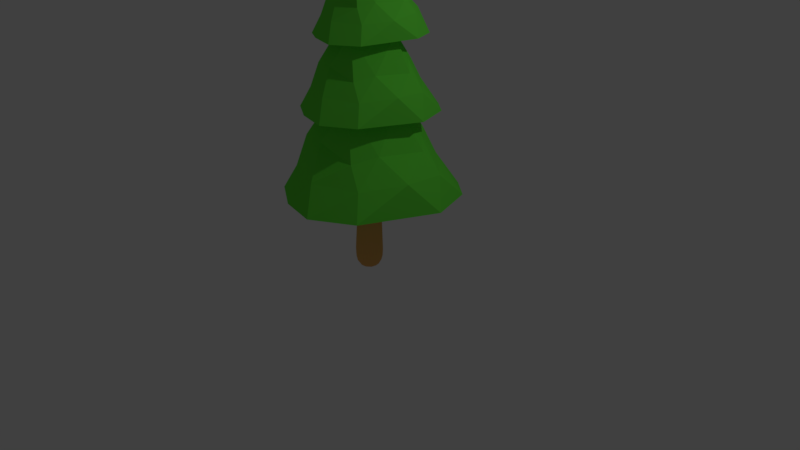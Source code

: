 # Source: conetree.blend  (saved by Blender 2.78.0; exported with 4.5.12 LTS)
import bpy
from mathutils import Matrix  # noqa: F401  (used for matrix-valued properties, if any)

bpy.ops.wm.read_factory_settings(use_empty=True)
scene = bpy.context.scene
scene.name = 'Scene'

# ---- collections
col_collection_1 = bpy.data.collections.new('Collection 1'); scene.collection.children.link(col_collection_1)

# ---- materials (node trees are filled in below, after node groups)
mat_leaves = bpy.data.materials.new('Leaves')
mat_leaves.alpha_threshold = 0.0
mat_leaves.use_transparent_shadow = False
mat_leaves.diffuse_color = (0.1397, 0.8, 0.05663, 1.0)
mat_leaves.roughness = 0.5
mat_basecolor = bpy.data.materials.new('BaseColor')
mat_basecolor.alpha_threshold = 0.0
mat_basecolor.use_transparent_shadow = False
mat_basecolor.diffuse_color = (0.8, 0.416, 0.1216, 1.0)
mat_basecolor.roughness = 0.5
mat_basecolor.line_color = (0.0, 0.0, 0.0, 1.0)

# ---- material node trees

# ---- world
world_world = bpy.data.worlds.new('World'); scene.world = world_world
world_world.color = (0.05088, 0.05088, 0.05088)
world_world.use_sun_shadow = False
world_world.sun_shadow_jitter_overblur = 0.0
world_world.cycles.sampling_method = 'MANUAL'

# ---- cameras
cam_camera = bpy.data.cameras.new('Camera')
cam_camera.clip_end = 100.0
cam_camera.lens = 35.0
cam_camera.sensor_width = 32.0
cam_camera.sensor_height = 18.0
cam_camera.ortho_scale = 7.314
cam_camera.dof.focus_distance = 0.0
cam_camera.dof.aperture_fstop = 128.0

# ---- lights
light_lamp = bpy.data.lights.new('Lamp', 'POINT')
light_lamp.transmission_factor = 0.0
light_lamp.cutoff_distance = 30.0
light_lamp.energy = 100.0
light_lamp.shadow_buffer_clip_start = 1.001
light_lamp.shadow_soft_size = 0.1
light_lamp.shadow_maximum_resolution = 0.006
light_lamp.use_absolute_resolution = True

# ---- meshes
me_icosphere_001 = bpy.data.meshes.new('Icosphere.001')
me_icosphere_001.from_pydata([(0.5263, -0.636, 0.7759), (-0.2792, -0.8154, 0.7808), (-0.9727, 0.05743, 0.7962), (-0.3955, 0.7944, 0.8201), (0.6595, 0.6076, 0.7915), (0.3009, -0.5003, 1.264), (-0.5252, -0.3653, 1.311), (-0.512, 0.3224, 1.377), (0.1636, 0.5242, 1.346), (0.6034, 0.1275, 1.315), (-0.008972, -0.01508, 2.487), (0.3262, -0.3531, 0.7636), (0.07893, -0.8643, 0.7556), (0.8419, 0.1884, 0.8075), (-0.7669, -0.501, 0.7092), (-0.04747, 0.3949, 0.8785), (-0.7917, 0.6391, 0.803), (0.4151, 0.8273, 0.7349), (0.7095, -0.1611, 1.097), (0.7172, 0.2544, 1.15), (-0.008972, -0.7284, 1.057), (0.451, -0.5475, 1.049), (-0.7275, -0.1611, 1.097), (-0.469, -0.5475, 1.049), (-0.4031, 0.6207, 1.134), (-0.7351, 0.2544, 1.15), (0.3852, 0.6207, 1.134), (-0.008972, 0.7263, 0.9816), (0.4542, -0.2896, 1.332), (-0.1867, -0.4623, 1.342), (-0.6163, -0.06274, 1.383), (-0.2795, 0.4819, 1.413), (0.3582, 0.3062, 1.421), (0.123, -0.3681, 1.772), (0.3836, 0.02454, 1.744), (-0.2868, -0.1937, 1.748), (-0.3617, 0.2631, 1.728), (0.06874, 0.3573, 1.714), (-0.03066, 0.2008, -1.726), (0.8449, -1.044, -1.797), (-0.4703, -1.338, -1.796), (-1.609, -0.01079, -1.861), (-0.6627, 1.291, -1.732), (1.101, 0.9884, -1.828), (0.472, -0.8229, -1.001), (-0.8776, -0.6037, -0.9328), (-0.9295, 0.6158, -0.8211), (0.2405, 0.91, -0.8694), (0.9667, 0.205, -0.9147), (-0.09696, -0.7382, -1.939), (0.5178, -0.5821, -1.818), (0.1148, -1.417, -1.834), (1.364, 0.2174, -1.815), (0.4506, 0.2439, -1.871), (-0.6606, 0.1712, -1.885), (-1.267, -0.8251, -1.918), (-0.09441, 0.6387, -1.634), (-1.391, 1.039, -1.887), (0.6617, 1.346, -1.863), (1.14, -0.2684, -1.27), (1.171, 0.3752, -1.288), (-0.03172, -1.196, -1.342), (0.7193, -0.8997, -1.352), (-1.206, -0.2703, -1.283), (-0.783, -0.9009, -1.36), (-0.6211, 0.9093, -1.245), (-1.238, 0.3733, -1.302), (0.5531, 0.9103, -1.238), (-0.03293, 1.18, -1.465), (0.7214, -0.4788, -0.8883), (-0.325, -0.7617, -0.8791), (-1.027, -0.1098, -0.8149), (-0.4713, 0.8621, -0.7638), (0.5669, 0.499, -0.7435), (0.6592, -0.8299, -0.3765), (-0.3327, -1.051, -0.3705), (-1.191, -0.04943, -0.4149), (-0.476, 0.9315, -0.3221), (0.8535, 0.7024, -0.4021), (0.3816, -0.6628, 0.2251), (-0.6357, -0.4966, 0.2822), (-0.6737, 0.4231, 0.3662), (0.2086, 0.6442, 0.3246), (0.7556, 0.1121, 0.2876), (0.4127, -0.4816, -0.3916), (0.1082, -1.111, -0.4015), (1.052, 0.1209, -0.3932), (-0.9334, -0.6637, -0.4586), (-1.026, 0.7421, -0.4355), (0.5222, 0.972, -0.427), (0.8848, -0.2451, 0.01906), (0.9083, 0.2402, 0.00531), (0.0, -0.9438, -0.02981), (0.5664, -0.721, -0.04035), (-0.8848, -0.2451, 0.01906), (-0.5664, -0.721, -0.04035), (-0.4427, 0.6441, 0.04516), (-0.9083, 0.2402, 0.00531), (0.4427, 0.6441, 0.04516), (0.0, 0.8477, -0.1232), (0.5703, -0.4034, 0.3088), (-0.2189, -0.6161, 0.3204), (-0.7479, -0.124, 0.3716), (-0.3278, 0.6086, 0.4073), (0.4586, 0.3451, 0.4216), (0.0957, 0.3932, 0.7791), (-0.7042, 0.4771, -0.4105), (-0.5818, 0.5248, -0.3687), (-0.7493, 0.2493, -0.4328), (-0.7197, 0.04062, -0.4293), (-0.6974, -0.2416, -0.4455), (-0.7314, 0.3914, -0.4362), (-0.6887, -0.2622, -0.447), (-0.6213, -0.4172, -0.4559), (-0.4299, -0.4875, -0.4643), (-0.03309, -0.6721, -0.4682), (-0.08266, -0.649, -0.4677), (-0.1815, -0.6085, -0.4767), (0.0566, 0.5926, -0.2953), (-0.127, 0.5309, -0.2635), (-0.3184, 0.5233, -0.3015), (0.09567, 0.5943, -0.2994), (0.1271, 0.5703, -0.3069), (0.1061, 0.5831, -0.2978), (0.2603, -0.6687, -0.4076), (-0.02857, -0.6724, -0.4686), (0.5794, 0.2201, -0.4191), (0.5012, 0.3, -0.4232), (0.4109, 0.3939, -0.4301), (0.657, 0.1326, -0.4151), (0.7076, 0.07245, -0.4088), (0.6304, -0.1424, -0.4001), (0.4115, -0.4659, -0.3926), (0.4061, -0.472, -0.3904), (0.3999, -0.4848, -0.394), (0.3479, -0.5672, -0.3979), (-0.4849, 0.1008, 0.7377), (-0.499, 0.2476, 0.7468), (-0.4781, -0.02704, 0.723), (-0.1554, -0.4561, 0.6945), (-0.3206, -0.3821, 0.7024), (-0.4157, -0.3482, 0.7066), (-0.453, -0.2603, 0.7116), (-0.07473, -0.4869, 0.7013), (-0.1102, 0.3433, 0.8511), (-0.0393, 0.3379, 0.8665), (-0.3422, 0.356, 0.8092), (-0.4484, 0.3633, 0.7904), (-0.4952, 0.2842, 0.7582), (-0.4735, 0.3522, 0.7823), (-0.03318, -0.5048, 0.7006), (0.01518, 0.3493, 0.8507), (0.3256, -0.3523, 0.7637), (0.3251, -0.3534, 0.7634), (0.3261, -0.3519, 0.7636), (0.235, -0.4852, 0.7558), (0.1948, -0.5319, 0.7513), (0.05967, -0.5331, 0.7228), (0.09028, 0.3682, 0.8233), (0.1688, 0.3301, 0.7901), (0.3063, 0.2621, 0.7318), (0.3456, 0.2261, 0.741), (0.4222, 0.1615, 0.75), (0.5229, 0.07218, 0.7688), (0.5639, 0.0242, 0.7771), (0.5413, -0.04081, 0.7774)], [], [(0, 11, 13), (0, 13, 18), (1, 12, 20), (2, 14, 22), (3, 16, 24), (4, 17, 26), (0, 18, 21), (1, 20, 23), (2, 22, 25), (3, 24, 27), (4, 26, 19), (5, 28, 33), (6, 29, 35), (7, 30, 36), (8, 31, 37), (9, 32, 34), (34, 37, 10), (34, 32, 37), (32, 8, 37), (37, 36, 10), (37, 31, 36), (31, 7, 36), (36, 35, 10), (36, 30, 35), (30, 6, 35), (35, 33, 10), (35, 29, 33), (29, 5, 33), (33, 34, 10), (33, 28, 34), (28, 9, 34), (19, 32, 9), (19, 26, 32), (26, 8, 32), (27, 31, 8), (27, 24, 31), (24, 7, 31), (25, 30, 7), (25, 22, 30), (22, 6, 30), (23, 29, 6), (23, 20, 29), (20, 5, 29), (21, 28, 5), (21, 18, 28), (18, 9, 28), (26, 27, 8), (26, 17, 27), (17, 3, 27), (24, 25, 7), (24, 16, 25), (16, 2, 25), (22, 23, 6), (22, 14, 23), (14, 1, 23), (20, 21, 5), (20, 12, 21), (12, 0, 21), (18, 19, 9), (18, 13, 19), (13, 4, 19), (15, 3, 17), (15, 16, 3), (15, 144, 146, 147, 149, 148, 137, 16), (13, 162, 161, 4), (13, 11, 154, 165, 164, 163, 162), (11, 152, 154), (11, 0, 12), (38, 50, 49), (39, 50, 52), (38, 49, 54), (38, 54, 56), (38, 56, 53), (39, 52, 59), (40, 51, 61), (41, 55, 63), (42, 57, 65), (43, 58, 67), (39, 59, 62), (40, 61, 64), (41, 63, 66), (42, 65, 68), (43, 67, 60), (44, 69, 135, 124), (45, 70, 114, 113), (46, 71, 108, 111, 106), (47, 72, 118, 121), (48, 73, 126, 129, 130), (73, 47, 121, 123, 122), (72, 46, 106, 107), (71, 45, 113, 112, 110), (70, 44, 124, 125, 115), (69, 48, 130, 131), (60, 73, 48), (60, 67, 73), (67, 47, 73), (68, 72, 47), (68, 65, 72), (65, 46, 72), (66, 71, 46), (66, 63, 71), (63, 45, 71), (64, 70, 45), (64, 61, 70), (61, 44, 70), (62, 69, 44), (62, 59, 69), (59, 48, 69), (67, 68, 47), (67, 58, 68), (58, 42, 68), (65, 66, 46), (65, 57, 66), (57, 41, 66), (63, 64, 45), (63, 55, 64), (55, 40, 64), (61, 62, 44), (61, 51, 62), (51, 39, 62), (59, 60, 48), (59, 52, 60), (52, 43, 60), (53, 58, 43), (53, 56, 58), (56, 42, 58), (56, 57, 42), (56, 54, 57), (54, 41, 57), (54, 55, 41), (54, 49, 55), (49, 40, 55), (52, 53, 43), (52, 50, 53), (50, 38, 53), (49, 51, 40), (49, 50, 51), (50, 39, 51), (74, 84, 86), (74, 86, 90), (75, 85, 92), (76, 87, 94), (77, 88, 96), (78, 89, 98), (74, 90, 93), (75, 92, 95), (76, 94, 97), (77, 96, 99), (78, 98, 91), (79, 100, 155, 156), (80, 101, 140, 141), (81, 102, 148, 149), (82, 103, 105), (83, 104, 163, 164), (104, 82, 105), (105, 146, 144, 145, 151, 158), (105, 103, 147, 146), (103, 81, 149, 147), (102, 80, 141, 142), (101, 79, 156, 157), (100, 83, 164, 165), (91, 104, 83), (91, 98, 104), (98, 82, 104), (99, 103, 82), (99, 96, 103), (96, 81, 103), (97, 102, 81), (97, 94, 102), (94, 80, 102), (95, 101, 80), (95, 92, 101), (92, 79, 101), (93, 100, 79), (93, 90, 100), (90, 83, 100), (98, 99, 82), (98, 89, 99), (89, 77, 99), (96, 97, 81), (96, 88, 97), (88, 76, 97), (94, 95, 80), (94, 87, 95), (87, 75, 95), (92, 93, 79), (92, 85, 93), (85, 74, 93), (90, 91, 83), (90, 86, 91), (86, 78, 91), (86, 129, 126, 127, 78), (86, 84, 132, 131, 130, 129), (84, 133, 132), (84, 74, 85), (131, 132, 133, 134, 135, 69), (111, 108, 109, 76, 88), (107, 120, 119, 118, 72), (128, 122, 123, 89), (120, 107, 106, 111, 88), (127, 128, 89, 78), (123, 121, 118, 119, 77, 89), (117, 116, 75, 87), (115, 116, 117, 114, 70), (116, 115, 125, 85, 75), (119, 120, 88, 77), (125, 124, 135, 134, 84, 85), (122, 128, 127, 126, 73), (112, 113, 114, 117, 87), (109, 110, 112, 87, 76), (134, 133, 84), (110, 109, 108, 71), (151, 145, 15), (161, 160, 17, 4), (165, 154, 152, 153, 155, 100), (145, 144, 15), (142, 138, 136, 137, 148, 102), (139, 143, 1, 14), (157, 150, 143, 139, 140, 101), (143, 150, 12, 1), (138, 142, 141, 140, 139, 14), (158, 159, 105), (137, 136, 2, 16), (153, 152, 11), (150, 157, 156, 155, 153, 11, 12), (159, 160, 161, 162, 163, 104, 105), (160, 159, 158, 151, 15, 17), (136, 138, 14, 2)])
me_icosphere_001.materials.append(mat_leaves)
me_icosphere_001.use_remesh_preserve_volume = False
me_icosphere_001.use_remesh_preserve_attributes = False
me_icosphere_001.use_mirror_vertex_groups = False
me_icosphere_001.update()
me_cube = bpy.data.meshes.new('Cube')
me_cube.from_pydata([(-0.2722, -0.01448, 0.08428), (-0.08358, -0.01448, -0.2725), (0.2722, 0.01448, -0.08428), (0.08358, 0.01448, 0.2725), (-0.1944, 3.795, -0.01542), (-0.1671, 3.799, -0.0671), (-0.1153, 3.8, -0.03975), (-0.1426, 3.796, 0.01194), (-0.2322, 2.598, -0.04083), (-0.1473, 2.602, -0.2014), (0.01315, 2.606, -0.1164), (-0.0717, 2.602, 0.04409), (-0.2751, 1.219, 0.01959), (-0.1385, 1.217, -0.2383), (0.1191, 1.233, -0.1021), (-0.01744, 1.235, 0.1559), (-0.2239, 2.857, -0.03533), (-0.1517, 2.866, -0.172), (-0.01495, 2.868, -0.09966), (-0.08707, 2.86, 0.03699), (-0.2191, 3.01, -0.0321), (-0.1542, 3.017, -0.155), (-0.03124, 3.019, -0.08994), (-0.09608, 3.012, 0.03293), (-0.2151, 3.137, -0.0294), (-0.1563, 3.144, -0.1407), (-0.04486, 3.146, -0.08181), (-0.1036, 3.139, 0.02953), (-0.2115, 3.25, -0.02699), (-0.1582, 3.257, -0.1281), (-0.057, 3.258, -0.07457), (-0.1103, 3.252, 0.0265), (-0.2082, 3.354, -0.02478), (-0.1599, 3.36, -0.1164), (-0.06814, 3.362, -0.06792), (-0.1165, 3.356, 0.02372), (-0.2052, 3.452, -0.02272), (-0.1615, 3.457, -0.1056), (-0.07854, 3.458, -0.06171), (-0.1223, 3.453, 0.02112), (-0.2023, 3.543, -0.02077), (-0.163, 3.548, -0.09528), (-0.08837, 3.549, -0.05585), (-0.1277, 3.545, 0.01867), (-0.1995, 3.631, -0.01891), (-0.1644, 3.635, -0.0855), (-0.09773, 3.636, -0.05026), (-0.1329, 3.632, 0.01633), (-0.1969, 3.715, -0.01713), (-0.1658, 3.718, -0.07613), (-0.1067, 3.719, -0.0449), (-0.1378, 3.716, 0.01409), (-0.2651, 1.545, 0.005375), (-0.1406, 1.541, -0.2297), (0.09444, 1.55, -0.1053), (-0.0301, 1.554, 0.1298), (-0.2576, 1.788, -0.005268), (-0.1421, 1.785, -0.2232), (0.07574, 1.793, -0.1079), (-0.0397, 1.796, 0.11), (-0.2507, 2.008, -0.0149), (-0.1435, 2.005, -0.2173), (0.0588, 2.012, -0.1102), (-0.0484, 2.015, 0.09216), (-0.2443, 2.214, -0.02394), (-0.1448, 2.211, -0.2117), (0.04292, 2.218, -0.1124), (-0.05655, 2.221, 0.0754), (-0.2381, 2.411, -0.03256), (-0.146, 2.408, -0.2064), (0.02778, 2.415, -0.1144), (-0.06432, 2.417, 0.05943), (-0.273, 0.3581, 0.06472), (-0.1002, 0.3581, -0.2621), (0.2258, 0.3846, -0.0897), (0.05295, 0.3846, 0.2371), (-0.2737, 0.6624, 0.04874), (-0.1138, 0.6624, -0.2536), (0.1878, 0.687, -0.09413), (0.02793, 0.687, 0.2083), (-0.2743, 0.9455, 0.03389), (-0.1264, 0.9455, -0.2458), (0.1526, 0.9682, -0.09825), (0.004657, 0.9682, 0.1814)], [], [(0, 1, 2, 3), (7, 6, 5, 4), (16, 17, 9, 8), (17, 18, 10, 9), (18, 19, 11, 10), (19, 16, 8, 11), (20, 21, 17, 16), (21, 22, 18, 17), (22, 23, 19, 18), (23, 20, 16, 19), (24, 25, 21, 20), (25, 26, 22, 21), (26, 27, 23, 22), (27, 24, 20, 23), (28, 29, 25, 24), (29, 30, 26, 25), (30, 31, 27, 26), (31, 28, 24, 27), (32, 33, 29, 28), (33, 34, 30, 29), (34, 35, 31, 30), (35, 32, 28, 31), (36, 37, 33, 32), (37, 38, 34, 33), (38, 39, 35, 34), (39, 36, 32, 35), (40, 41, 37, 36), (41, 42, 38, 37), (42, 43, 39, 38), (43, 40, 36, 39), (44, 45, 41, 40), (45, 46, 42, 41), (46, 47, 43, 42), (47, 44, 40, 43), (48, 49, 45, 44), (49, 50, 46, 45), (50, 51, 47, 46), (51, 48, 44, 47), (4, 5, 49, 48), (5, 6, 50, 49), (6, 7, 51, 50), (7, 4, 48, 51), (52, 53, 13, 12), (53, 54, 14, 13), (54, 55, 15, 14), (55, 52, 12, 15), (56, 57, 53, 52), (57, 58, 54, 53), (58, 59, 55, 54), (59, 56, 52, 55), (60, 61, 57, 56), (61, 62, 58, 57), (62, 63, 59, 58), (63, 60, 56, 59), (64, 65, 61, 60), (65, 66, 62, 61), (66, 67, 63, 62), (67, 64, 60, 63), (68, 69, 65, 64), (69, 70, 66, 65), (70, 71, 67, 66), (71, 68, 64, 67), (8, 9, 69, 68), (9, 10, 70, 69), (10, 11, 71, 70), (11, 8, 68, 71), (72, 73, 1, 0), (73, 74, 2, 1), (74, 75, 3, 2), (75, 72, 0, 3), (76, 77, 73, 72), (77, 78, 74, 73), (78, 79, 75, 74), (79, 76, 72, 75), (80, 81, 77, 76), (81, 82, 78, 77), (82, 83, 79, 78), (83, 80, 76, 79), (12, 13, 81, 80), (13, 14, 82, 81), (14, 15, 83, 82), (15, 12, 80, 83)])
me_cube.materials.append(mat_basecolor)
me_cube.use_remesh_preserve_volume = False
me_cube.use_remesh_preserve_attributes = False
me_cube.use_mirror_vertex_groups = False
me_cube.update()

# ---- objects
ob_leaves = bpy.data.objects.new('Leaves', me_icosphere_001)
ob_stomp = bpy.data.objects.new('Stomp', me_cube)
ob_lamp = bpy.data.objects.new('Lamp', light_lamp)
ob_camera = bpy.data.objects.new('Camera', cam_camera)

# ---- transforms, parenting, visibility, modifiers, constraints
ob_leaves.location = (0.1101, -0.0305, 2.309)
ob_leaves.rotation_euler = (-0.0005467, 0.005707, -0.0008092)
ob_leaves.scale = (0.7541, 0.7541, 0.7541)
ob_leaves.lineart.crease_threshold = 0.0
ob_stomp.location = (0.0, 0.0, -0.1876)
ob_stomp.rotation_euler = (1.571, -0.0, -3.142)
ob_stomp.lock_rotations_4d = False
ob_stomp.empty_display_type = 'ARROWS'
ob_stomp.lineart.crease_threshold = 0.0
_m = ob_stomp.modifiers.new('Subsurf', 'SUBSURF')
_m.uv_smooth = 'PRESERVE_CORNERS'
_m.quality = 2
_m.show_only_control_edges = False
ob_lamp.location = (4.076, 1.005, 5.904)
ob_lamp.rotation_euler = (0.6503, 0.05522, 1.866)
ob_lamp.lock_rotations_4d = False
ob_lamp.empty_display_type = 'ARROWS'
ob_lamp.color = (0.0, 0.0, 0.0, 0.0)
ob_lamp.lineart.crease_threshold = 0.0
ob_camera.location = (7.481, -6.508, 5.344)
ob_camera.rotation_euler = (1.109, 0.0, 0.8149)
ob_camera.lock_rotations_4d = False
ob_camera.empty_display_type = 'ARROWS'
ob_camera.color = (0.0, 0.0, 0.0, 0.0)
ob_camera.display_type = 'WIRE'
ob_camera.lineart.crease_threshold = 0.0

# ---- collection membership
col_collection_1.objects.link(ob_leaves)
col_collection_1.objects.link(ob_stomp)
col_collection_1.objects.link(ob_lamp)
col_collection_1.objects.link(ob_camera)

# ---- scene / render settings (as saved in the file)
scene.camera = ob_camera
scene.frame_start = 1; scene.frame_end = 250; scene.frame_set(1)
scene.render.engine = 'BLENDER_EEVEE_NEXT'
scene.render.resolution_percentage = 50
scene.render.dither_intensity = 0.0
scene.cycles.use_denoising = False
scene.cycles.samples = 128
scene.cycles.sampling_pattern = 'TABULATED_SOBOL'
scene.cycles.light_sampling_threshold = 0.0
scene.cycles.use_adaptive_sampling = False
scene.cycles.use_light_tree = False
scene.cycles.blur_glossy = 0.0
scene.cycles.sample_clamp_indirect = 0.0
scene.view_settings.view_transform = 'Standard'
bpy.context.view_layer.update()
